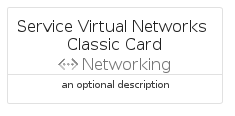

The diagram above was rendered by PlantUML. Its source (embedded in the PNG):
@startuml
' configures the library
!global $INCLUSION_MODE="local"
!global $LIB_BASE_LOCATION="../../.."

' loads the library's bootstrap
!include $LIB_BASE_LOCATION/bootstrap.puml

' loads the package bootstrap
include('azure-20/bootstrap')

' loads the Item which embeds the element ServiceVirtualNetworksClassicCard
include('azure-20/Item/Networking/ServiceVirtualNetworksClassic')

' renders the element
ServiceVirtualNetworksClassicCard('ServiceVirtualNetworksClassicCard', 'Service Virtual Networks Classic Card', 'an optional description')
@enduml